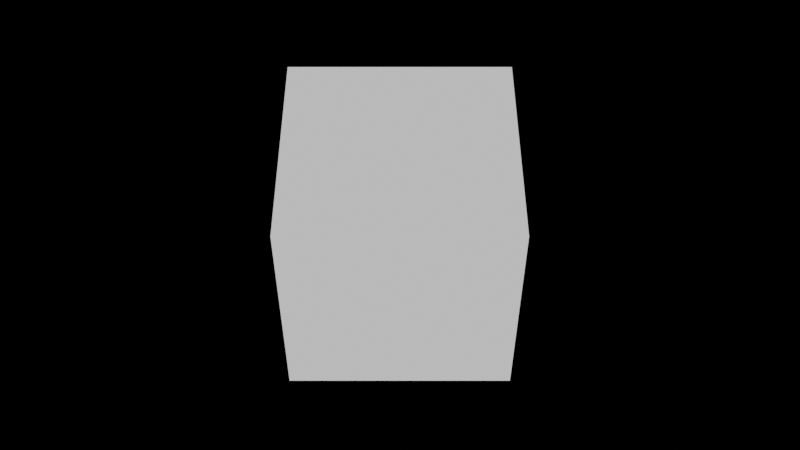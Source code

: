 # Source: cube_holog.blend  (saved by Blender 3.2.14; exported with 4.5.12 LTS)
import bpy
from mathutils import Matrix  # noqa: F401  (used for matrix-valued properties, if any)

bpy.ops.wm.read_factory_settings(use_empty=True)
scene = bpy.context.scene
scene.name = 'Scene'

# ---- collections
col_collection = bpy.data.collections.new('Collection'); scene.collection.children.link(col_collection)

# ---- materials (node trees are filled in below, after node groups)
mat_material = bpy.data.materials.new('Material')
mat_material.alpha_threshold = 0.0
mat_material.use_transparent_shadow = False
mat_material.line_color = (0.0, 0.0, 0.0, 1.0)

# ---- material node trees
mat_material.use_nodes = True; mat_material.node_tree.nodes.clear()
_N = mat_material.node_tree.nodes; _L = mat_material.node_tree.links
n0 = _N.new('ShaderNodeOutputMaterial'); n0.name = 'Material Output'; n0.location = (300, 300)
n1 = _N.new('ShaderNodeBsdfPrincipled'); n1.name = 'Principled BSDF'; n1.location = (10, 300)
n1.distribution = 'GGX'
n1.subsurface_method = 'RANDOM_WALK_SKIN'
n1.inputs[2].default_value = 0.4
n1.inputs[3].default_value = 1.45
n1.inputs[28].default_value = 0.6
_L.new(n1.outputs[0], n0.inputs[0])
n0.is_active_output = True

# ---- world
world_world = bpy.data.worlds.new('World'); scene.world = world_world
world_world.use_nodes = True; world_world.node_tree.nodes.clear()
_N = world_world.node_tree.nodes; _L = world_world.node_tree.links
n0 = _N.new('ShaderNodeOutputWorld'); n0.name = 'World Output'; n0.location = (300, 300)
n1 = _N.new('ShaderNodeBackground'); n1.name = 'Background'; n1.location = (10, 300)
n1.inputs[0].default_value = (0.0, 0.0, 0.0, 0.0)
_L.new(n1.outputs[0], n0.inputs[0])
n0.is_active_output = True
world_world.color = (0.05088, 0.05088, 0.05088)
world_world.use_sun_shadow = False
world_world.sun_shadow_jitter_overblur = 0.0

# ---- cameras
cam_camera = bpy.data.cameras.new('Camera')
cam_camera.clip_end = 100.0
cam_camera.ortho_scale = 7.314
cam_camera_001 = bpy.data.cameras.new('Camera.001')
cam_camera_001.clip_end = 100.0
cam_camera_001.ortho_scale = 7.314
cam_camera_002 = bpy.data.cameras.new('Camera.002')
cam_camera_002.clip_end = 100.0
cam_camera_002.ortho_scale = 7.314

# ---- lights
light_light = bpy.data.lights.new('Light', 'POINT')
light_light.transmission_factor = 0.0
light_light.energy = 1000.0
light_light.shadow_soft_size = 0.1
light_light.shadow_maximum_resolution = 0.006
light_light.use_absolute_resolution = True

# ---- meshes
me_cube = bpy.data.meshes.new('Cube')
me_cube.from_pydata([(1.0, 1.0, 1.0), (1.0, 1.0, -1.0), (1.0, -1.0, 1.0), (1.0, -1.0, -1.0), (-1.0, 1.0, 1.0), (-1.0, 1.0, -1.0), (-1.0, -1.0, 1.0), (-1.0, -1.0, -1.0)], [], [(0, 4, 6, 2), (3, 2, 6, 7), (7, 6, 4, 5), (5, 1, 3, 7), (1, 0, 2, 3), (5, 4, 0, 1)])
_uv = me_cube.uv_layers.new(name='UVMap')
_uv.uv.foreach_set('vector', [0.625, 0.5, 0.875, 0.5, 0.875, 0.75, 0.625, 0.75, 0.375, 0.75, 0.625, 0.75, 0.625, 1.0, 0.375, 1.0, 0.375, 0.0, 0.625, 0.0, 0.625, 0.25, 0.375, 0.25, 0.125, 0.5, 0.375, 0.5, 0.375, 0.75, 0.125, 0.75, 0.375, 0.5, 0.625, 0.5, 0.625, 0.75, 0.375, 0.75, 0.375, 0.25, 0.625, 0.25, 0.625, 0.5, 0.375, 0.5])
me_cube.materials.append(mat_material)
me_cube.use_mirror_vertex_groups = False
me_cube.update()

# ---- objects
ob_cube = bpy.data.objects.new('Cube', me_cube)
ob_light = bpy.data.objects.new('Light', light_light)
ob_camera_l = bpy.data.objects.new('Camera_L', cam_camera)
ob_camera_r = bpy.data.objects.new('Camera_R', cam_camera_001)
ob_camera_f = bpy.data.objects.new('Camera_F', cam_camera_002)

# ---- transforms, parenting, visibility, modifiers, constraints
ob_cube.location = (0.0, 0.0, 0.0)
ob_cube.rotation_euler = (0.0, 0.7235, 0.0)
ob_cube.lock_rotations_4d = False
ob_cube.empty_display_type = 'ARROWS'
ob_cube.lineart.crease_threshold = 0.0
ob_light.location = (4.076, 1.005, 5.904)
ob_light.rotation_euler = (0.6503, 0.05522, 1.866)
ob_light.lock_rotations_4d = False
ob_light.empty_display_type = 'ARROWS'
ob_light.color = (0.0, 0.0, 0.0, 0.0)
ob_light.lineart.crease_threshold = 0.0
ob_camera_l.location = (10.0, 0.0, 0.0)
ob_camera_l.rotation_euler = (1.571, 0.0, 1.571)
ob_camera_l.lock_rotations_4d = False
ob_camera_l.empty_display_type = 'ARROWS'
ob_camera_l.color = (0.0, 0.0, 0.0, 0.0)
ob_camera_l.display_type = 'WIRE'
ob_camera_l.lineart.crease_threshold = 0.0
ob_camera_r.location = (-10.0, 0.0, 0.0)
ob_camera_r.rotation_euler = (1.571, 0.0, -1.571)
ob_camera_r.lock_rotations_4d = False
ob_camera_r.empty_display_type = 'ARROWS'
ob_camera_r.color = (0.0, 0.0, 0.0, 0.0)
ob_camera_r.display_type = 'WIRE'
ob_camera_r.lineart.crease_threshold = 0.0
ob_camera_f.location = (0.0, 10.0, 0.0)
ob_camera_f.rotation_euler = (1.571, 0.0, 3.142)
ob_camera_f.lock_rotations_4d = False
ob_camera_f.empty_display_type = 'ARROWS'
ob_camera_f.color = (0.0, 0.0, 0.0, 0.0)
ob_camera_f.display_type = 'WIRE'
ob_camera_f.lineart.crease_threshold = 0.0

# ---- collection membership
col_collection.objects.link(ob_cube)
col_collection.objects.link(ob_light)
col_collection.objects.link(ob_camera_l)
col_collection.objects.link(ob_camera_r)
col_collection.objects.link(ob_camera_f)

# ---- scene / render settings (as saved in the file)
scene.camera = ob_camera_r
scene.frame_start = 1; scene.frame_end = 20; scene.frame_set(10)
scene.render.engine = 'BLENDER_EEVEE_NEXT'
scene.render.image_settings.file_format = 'FFMPEG'
scene.render.image_settings.color_mode = 'RGB'
scene.render.image_settings.stereo_3d_format.display_mode = 'SIDEBYSIDE'
scene.render.image_settings.stereo_3d_format.anaglyph_type = 'YELLOW_BLUE'
scene.render.film_transparent = True
scene.render.views_format = 'MULTIVIEW'
scene.cycles.sampling_pattern = 'TABULATED_SOBOL'
scene.cycles.use_light_tree = False
scene.view_settings.view_transform = 'Filmic'
bpy.context.view_layer.update()
